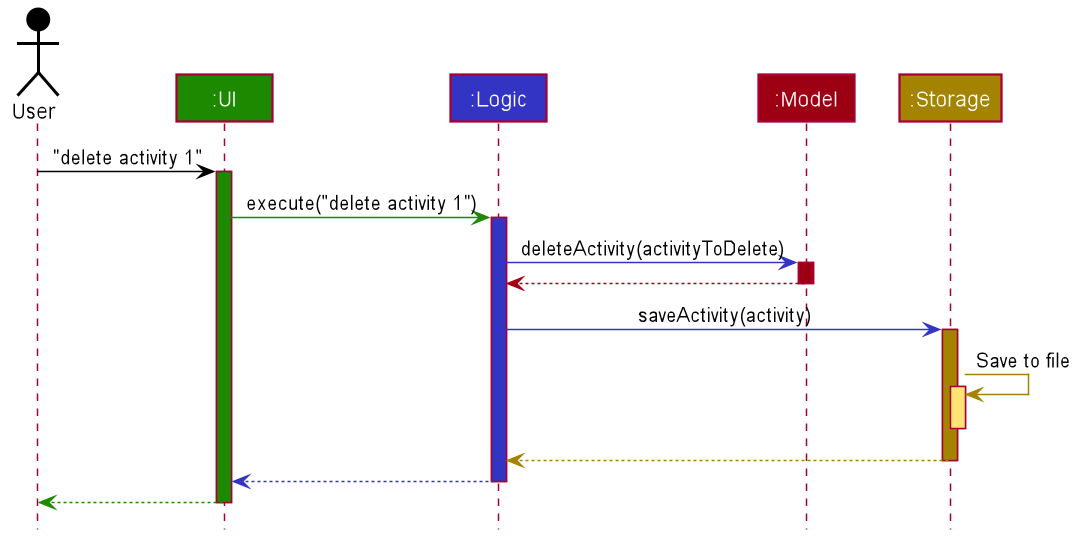

The diagram above was rendered by PlantUML. Its source (embedded in the PNG):
@startuml








skinparam BackgroundColor #FFFFFFF

skinparam Shadowing false

skinparam Class {
    FontColor #FFFFFF
    BorderThickness 1
    BorderColor #FFFFFF
    StereotypeFontColor #FFFFFF
    FontName Arial
}

skinparam Actor {
    BorderColor #000000
    Color #000000
    FontName Arial
}

skinparam Sequence {
    MessageAlign center
    BoxFontSize 15
    BoxPadding 0
    BoxFontColor #FFFFFF
    FontName Arial
}

skinparam Participant {
    FontColor #FFFFFFF
    Padding 20
}

skinparam MinClassWidth 50
skinparam ParticipantPadding 10
skinparam Shadowing false
skinparam DefaultTextAlignment center
skinparam packageStyle Rectangle

hide footbox
hide members
hide circle

Actor User as user #000000
Participant ":UI" as ui #1D8900
Participant ":Logic" as logic #3333C4
Participant ":Model" as model #9D0012
Participant ":Storage" as storage #A38300

user -[#000000]> ui : "delete activity 1"
activate ui #1D8900

ui -[#1D8900]> logic : execute("delete activity 1")
activate logic #3333C4

logic -[#3333C4]> model : deleteActivity(activityToDelete)
activate model #9D0012

model -[#9D0012]-> logic
deactivate model

logic -[#3333C4]> storage : saveActivity(activity)
activate storage #A38300

storage -[#A38300]> storage : Save to file
activate storage #FFE374
deactivate storage

storage --[#A38300]> logic
deactivate storage

logic --[#3333C4]> ui
deactivate logic

ui--[#1D8900]> user
deactivate ui
@enduml